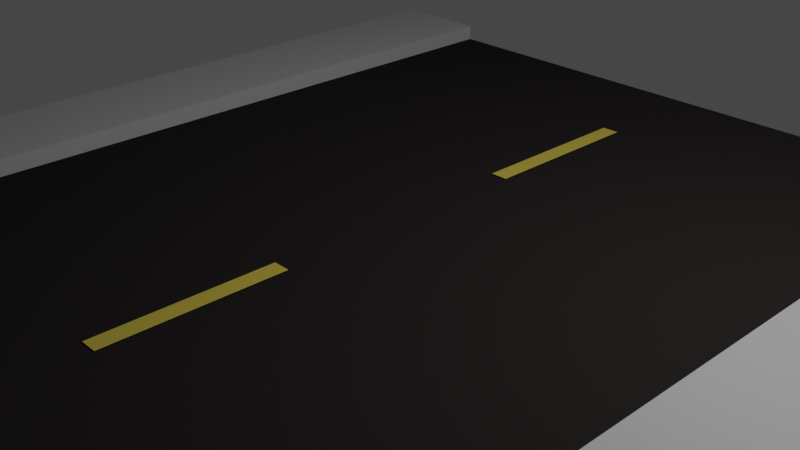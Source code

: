 # Source: Straight10m.blend  (saved by Blender 2.80.57; exported with 4.5.12 LTS)
import bpy
from mathutils import Matrix  # noqa: F401  (used for matrix-valued properties, if any)

bpy.ops.wm.read_factory_settings(use_empty=True)
scene = bpy.context.scene
scene.name = 'Scene'

# ---- collections
col_collection = bpy.data.collections.new('Collection'); scene.collection.children.link(col_collection)

# ---- materials (node trees are filled in below, after node groups)
mat_concrete = bpy.data.materials.new('Concrete')
mat_concrete.alpha_threshold = 0.0
mat_concrete.use_transparent_shadow = False
mat_concrete.roughness = 0.5
mat_concrete.line_color = (0.0, 0.0, 0.0, 1.0)
mat_roadline = bpy.data.materials.new('RoadLine')
mat_roadline.use_transparent_shadow = False
mat_roadline.roughness = 0.25
mat_road = bpy.data.materials.new('Road')
mat_road.use_transparent_shadow = False
mat_road.roughness = 0.25

# ---- material node trees
mat_concrete.use_nodes = True; mat_concrete.node_tree.nodes.clear()
_N = mat_concrete.node_tree.nodes; _L = mat_concrete.node_tree.links
n0 = _N.new('ShaderNodeOutputMaterial'); n0.name = 'Material Output'; n0.location = (300, 300)
n1 = _N.new('ShaderNodeBsdfPrincipled'); n1.name = 'Principled BSDF'; n1.location = (10, 300)
n1.distribution = 'GGX'
n1.subsurface_method = 'BURLEY'
n1.inputs[0].default_value = (0.3672, 0.3672, 0.3672, 1.0)
n1.inputs[2].default_value = 0.8333
n1.inputs[3].default_value = 1.45
n1.inputs[13].default_value = 0.0
_L.new(n1.outputs[0], n0.inputs[0])
n0.is_active_output = True
mat_roadline.use_nodes = True; mat_roadline.node_tree.nodes.clear()
_N = mat_roadline.node_tree.nodes; _L = mat_roadline.node_tree.links
n0 = _N.new('ShaderNodeOutputMaterial'); n0.name = 'Material Output'; n0.location = (300, 300)
n1 = _N.new('ShaderNodeBsdfPrincipled'); n1.name = 'Principled BSDF'; n1.location = (10, 300)
n1.distribution = 'GGX'
n1.subsurface_method = 'BURLEY'
n1.inputs[0].default_value = (0.4575, 0.3683, 0.04802, 1.0)
n1.inputs[3].default_value = 1.45
_L.new(n1.outputs[0], n0.inputs[0])
n0.is_active_output = True
mat_road.use_nodes = True; mat_road.node_tree.nodes.clear()
_N = mat_road.node_tree.nodes; _L = mat_road.node_tree.links
n0 = _N.new('ShaderNodeOutputMaterial'); n0.name = 'Material Output'; n0.location = (300, 300)
n1 = _N.new('ShaderNodeBsdfPrincipled'); n1.name = 'Principled BSDF'; n1.location = (10, 300)
n1.distribution = 'GGX'
n1.subsurface_method = 'BURLEY'
n1.inputs[0].default_value = (0.01885, 0.01628, 0.01589, 1.0)
n1.inputs[2].default_value = 0.8917
n1.inputs[3].default_value = 1.45
n1.inputs[13].default_value = 0.0
_L.new(n1.outputs[0], n0.inputs[0])
n0.is_active_output = True

# ---- world
world_world = bpy.data.worlds.new('World'); scene.world = world_world
world_world.use_nodes = True; world_world.node_tree.nodes.clear()
_N = world_world.node_tree.nodes; _L = world_world.node_tree.links
n0 = _N.new('ShaderNodeOutputWorld'); n0.name = 'World Output'; n0.location = (300, 300)
n1 = _N.new('ShaderNodeBackground'); n1.name = 'Background'; n1.location = (10, 300)
n1.inputs[0].default_value = (0.05088, 0.05088, 0.05088, 1.0)
_L.new(n1.outputs[0], n0.inputs[0])
n0.is_active_output = True
world_world.color = (0.05088, 0.05088, 0.05088)
world_world.use_sun_shadow = False
world_world.sun_shadow_jitter_overblur = 0.0

# ---- cameras
cam_camera = bpy.data.cameras.new('Camera')
cam_camera.clip_end = 100.0
cam_camera.ortho_scale = 7.314
cam_camera.dof.focus_distance = 0.0
cam_camera.dof.aperture_fstop = 128.0

# ---- lights
light_light = bpy.data.lights.new('Light', 'POINT')
light_light.transmission_factor = 0.0
light_light.cutoff_distance = 30.0
light_light.energy = 1000.0
light_light.shadow_buffer_clip_start = 1.001
light_light.shadow_soft_size = 0.1
light_light.shadow_maximum_resolution = 0.006
light_light.use_absolute_resolution = True

# ---- meshes
me_straightroad = bpy.data.meshes.new('StraightRoad')
me_straightroad.from_pydata([(3.75, 5.0, 0.0), (3.75, 5.0, 0.2), (3.75, -5.0, 0.0), (3.75, 5.0, -0.3), (-3.75, 5.0, 0.0), (3.75, -5.0, 0.2), (-3.75, -5.0, 0.0), (3.75, -5.0, -0.3), (5.0, -5.0, -0.3), (5.0, -5.0, 0.2), (5.0, 5.0, -0.3), (5.0, 5.0, 0.2), (-5.0, 5.0, 0.2), (-5.0, 5.0, -0.3), (-5.0, -5.0, 0.2), (-5.0, -5.0, -0.3), (-3.75, -5.0, -0.3), (-3.75, -5.0, 0.2), (-3.75, 5.0, -0.3), (-3.75, 5.0, 0.2), (-0.1, -3.5, 0.01403), (0.1, -3.5, 0.01403), (-0.1, -1.5, 0.01403), (0.1, -1.5, 0.01403), (-0.1, 1.5, 0.01403), (0.1, 1.5, 0.01403), (-0.1, 3.5, 0.01403), (0.1, 3.5, 0.01403)], [], [(0, 4, 6, 2), (3, 1, 11, 10), (7, 5, 1, 3), (10, 11, 9, 8), (8, 9, 5, 7), (11, 1, 5, 9), (13, 12, 19, 18), (15, 14, 12, 13), (18, 19, 17, 16), (16, 17, 14, 15), (19, 12, 14, 17), (20, 21, 23, 22), (24, 25, 27, 26)])
me_straightroad.polygons.foreach_set('material_index', [2, 0, 0, 0, 0, 0, 0, 0, 0, 0, 0, 1, 1])
_uv = me_straightroad.uv_layers.new(name='UVMap')
_uv.uv.foreach_set('vector', [0.375, 0.0, 0.625, 0.0, 0.625, 0.25, 0.375, 0.25, 0.375, 0.0, 0.625, 0.0, 0.625, 0.25, 0.375, 0.25, 0.375, 0.25, 0.625, 0.25, 0.625, 0.5, 0.375, 0.5, 0.375, 0.75, 0.625, 0.75, 0.625, 1.0, 0.375, 1.0, 0.125, 0.5, 0.375, 0.5, 0.375, 0.75, 0.125, 0.75, 0.625, 0.5, 0.875, 0.5, 0.875, 0.75, 0.625, 0.75, 0.375, 0.0, 0.625, 0.0, 0.625, 0.25, 0.375, 0.25, 0.375, 0.25, 0.625, 0.25, 0.625, 0.5, 0.375, 0.5, 0.375, 0.75, 0.625, 0.75, 0.625, 1.0, 0.375, 1.0, 0.125, 0.5, 0.375, 0.5, 0.375, 0.75, 0.125, 0.75, 0.625, 0.5, 0.875, 0.5, 0.875, 0.75, 0.625, 0.75, 0.0, 0.0, 1.0, 0.0, 1.0, 1.0, 0.0, 1.0, 0.0, 0.0, 1.0, 0.0, 1.0, 1.0, 0.0, 1.0])
me_straightroad.materials.append(mat_concrete)
me_straightroad.materials.append(mat_roadline)
me_straightroad.materials.append(mat_road)
me_straightroad.use_remesh_preserve_volume = False
me_straightroad.use_remesh_preserve_attributes = False
me_straightroad.use_mirror_vertex_groups = False
me_straightroad.update()

# ---- objects
ob_straight_road = bpy.data.objects.new('Straight Road', me_straightroad)
ob_light = bpy.data.objects.new('Light', light_light)
ob_camera = bpy.data.objects.new('Camera', cam_camera)

# ---- transforms, parenting, visibility, modifiers, constraints
ob_straight_road.location = (0.0, 0.0, 0.0)
ob_straight_road.lock_rotations_4d = False
ob_straight_road.empty_display_type = 'ARROWS'
ob_straight_road.lineart.crease_threshold = 0.0
ob_light.location = (4.076, 1.005, 5.904)
ob_light.rotation_euler = (0.6503, 0.05522, 1.866)
ob_light.lock_rotations_4d = False
ob_light.empty_display_type = 'ARROWS'
ob_light.color = (0.0, 0.0, 0.0, 0.0)
ob_light.lineart.crease_threshold = 0.0
ob_camera.location = (7.359, -6.926, 4.958)
ob_camera.rotation_euler = (1.109, 0.0, 0.8149)
ob_camera.lock_rotations_4d = False
ob_camera.empty_display_type = 'ARROWS'
ob_camera.color = (0.0, 0.0, 0.0, 0.0)
ob_camera.display_type = 'WIRE'
ob_camera.lineart.crease_threshold = 0.0

# ---- collection membership
col_collection.objects.link(ob_straight_road)
col_collection.objects.link(ob_light)
col_collection.objects.link(ob_camera)

# ---- scene / render settings (as saved in the file)
scene.camera = ob_camera
scene.frame_start = 1; scene.frame_end = 250; scene.frame_set(1)
scene.render.engine = 'BLENDER_EEVEE_NEXT'
scene.cycles.use_denoising = False
scene.cycles.samples = 128
scene.cycles.sampling_pattern = 'TABULATED_SOBOL'
scene.cycles.use_adaptive_sampling = False
scene.cycles.use_light_tree = False
scene.view_settings.view_transform = 'Filmic'
bpy.context.view_layer.update()
